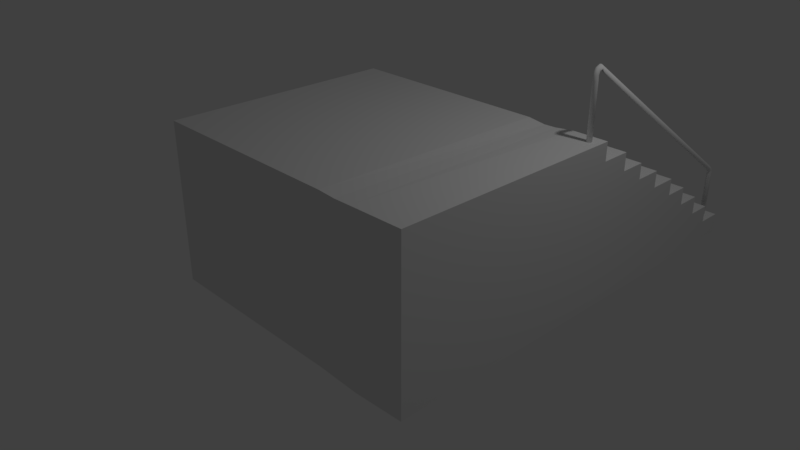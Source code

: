 # Source: stairsRyan.blend  (saved by Blender 2.79.0; exported with 4.5.12 LTS)
import bpy
from mathutils import Matrix  # noqa: F401  (used for matrix-valued properties, if any)

bpy.ops.wm.read_factory_settings(use_empty=True)
scene = bpy.context.scene
scene.name = 'Scene'

# ---- collections
col_collection_1 = bpy.data.collections.new('Collection 1'); scene.collection.children.link(col_collection_1)

# ---- materials (node trees are filled in below, after node groups)
mat_material = bpy.data.materials.new('Material')
mat_material.alpha_threshold = 0.0
mat_material.use_transparent_shadow = False
mat_material.roughness = 0.5
mat_material.line_color = (0.0, 0.0, 0.0, 1.0)

# ---- material node trees

# ---- world
world_world = bpy.data.worlds.new('World'); scene.world = world_world
world_world.color = (0.05088, 0.05088, 0.05088)
world_world.use_sun_shadow = False
world_world.sun_shadow_jitter_overblur = 0.0
world_world.cycles.sampling_method = 'MANUAL'

# ---- cameras
cam_camera = bpy.data.cameras.new('Camera')
cam_camera.clip_end = 100.0
cam_camera.lens = 35.0
cam_camera.sensor_width = 32.0
cam_camera.sensor_height = 18.0
cam_camera.ortho_scale = 7.314
cam_camera.dof.focus_distance = 0.0
cam_camera.dof.aperture_fstop = 128.0

# ---- lights
light_lamp = bpy.data.lights.new('Lamp', 'POINT')
light_lamp.transmission_factor = 0.0
light_lamp.cutoff_distance = 30.0
light_lamp.energy = 100.0
light_lamp.shadow_buffer_clip_start = 1.001
light_lamp.shadow_soft_size = 0.1
light_lamp.shadow_maximum_resolution = 0.006
light_lamp.use_absolute_resolution = True

# ---- meshes
me_cube = bpy.data.meshes.new('Cube')
me_cube.from_pydata([(2.703, 1.0, -1.0), (2.703, -1.989, -1.0), (-1.0, -1.989, -1.0), (-1.0, 1.0, -1.0), (2.703, 1.0, 1.04), (2.703, -1.989, 1.04), (-1.0, -1.989, 1.04), (-1.0, 1.0, 1.04), (0.9397, 1.0, -1.0), (2.703, 1.0, -0.04111), (-1.0, 1.0, -0.04111), (0.9397, 1.0, 1.04), (0.9397, 1.0, -0.04111), (-0.0075, 1.0, -1.0), (2.703, 1.0, 0.3861), (-1.0, 1.0, 0.3861), (-0.0075, 1.0, 1.04), (1.846, 1.0, -1.03), (2.703, 1.0, -0.5095), (-1.0, 1.0, -0.5095), (1.846, 1.0, 1.01), (-0.0075, 1.0, -0.04111), (1.846, 1.0, -0.0715), (0.9397, 1.0, 0.3861), (0.9397, 1.0, -0.5095), (1.846, 1.0, -0.5399), (1.846, 1.0, 0.3557), (-0.0075, 1.0, 0.3861), (-0.0075, 1.0, -0.5095), (-0.5138, 1.0, -1.0), (2.703, 1.0, 0.5869), (-1.0, 1.0, 0.5869), (-0.5138, 1.0, 1.04), (1.382, 1.0, -1.0), (2.703, 1.0, -0.2735), (-1.0, 1.0, -0.2735), (1.382, 1.0, 1.04), (-0.5138, 1.0, -0.04111), (1.382, 1.0, -0.04111), (0.9397, 1.0, 0.5869), (0.9397, 1.0, -0.2735), (0.4731, 1.0, -1.0), (2.703, 1.0, 0.1737), (-1.0, 1.0, 0.1737), (0.4731, 1.0, 1.04), (2.249, 1.0, -1.0), (2.703, 1.0, -0.7305), (-1.0, 1.0, -0.7305), (2.249, 1.0, 1.04), (0.4731, 1.0, -0.04111), (2.249, 1.0, -0.04111), (0.9397, 1.0, 0.1737), (0.9397, 1.0, -0.7305), (1.382, 1.0, -0.5095), (2.249, 1.0, -0.5095), (1.846, 1.0, -0.3039), (1.846, 1.0, -0.7609), (1.382, 1.0, 0.3861), (2.249, 1.0, 0.3861), (1.846, 1.0, 0.5565), (1.846, 1.0, 0.1433), (-0.5138, 1.0, 0.3861), (0.4731, 1.0, 0.3861), (-0.0075, 1.0, 0.5869), (-0.0075, 1.0, 0.1737), (-0.5138, 1.0, -0.5095), (0.4731, 1.0, -0.5095), (-0.0075, 1.0, -0.2735), (-0.0075, 1.0, -0.7305), (0.4731, 1.0, -0.7305), (0.4731, 1.0, -0.2735), (-0.5138, 1.0, -0.2735), (0.4731, 1.0, 0.1737), (0.4731, 1.0, 0.5869), (-0.5138, 1.0, 0.5869), (2.249, 1.0, 0.1737), (2.249, 1.0, 0.5869), (1.382, 1.0, 0.5869), (2.249, 1.0, -0.7305), (2.249, 1.0, -0.2735), (1.382, 1.0, -0.2735), (1.382, 1.0, -0.7305), (1.382, 1.0, 0.1737), (-0.5138, 1.0, 0.1737), (-0.5138, 1.0, -0.7305), (2.703, 1.0, 0.8114), (-1.0, 1.0, 0.8098), (0.9397, 1.0, 0.8106), (1.846, 1.0, 0.7806), (-0.0075, 1.0, 0.8102), (0.4731, 1.0, 0.8104), (-0.5138, 1.0, 0.81), (2.249, 1.0, 0.8112), (1.382, 1.0, 0.8108), (0.4731, 1.39, 0.5869), (-0.0075, 1.39, 0.5869), (0.9397, 1.39, 0.5869), (-0.5138, 1.39, 0.5869), (-1.0, 1.39, 0.5869), (2.249, 1.39, 0.5869), (1.846, 1.39, 0.5565), (2.703, 1.39, 0.5869), (1.382, 1.39, 0.5869), (2.703, 1.39, 0.8114), (-1.0, 1.39, 0.8098), (0.9397, 1.39, 0.8106), (1.846, 1.39, 0.7806), (-0.0075, 1.39, 0.8102), (0.4731, 1.39, 0.8104), (-0.5138, 1.39, 0.81), (2.249, 1.39, 0.8112), (1.382, 1.39, 0.8108), (1.382, 1.735, 0.3861), (0.9397, 1.735, 0.3861), (2.249, 1.735, 0.3861), (1.846, 1.735, 0.3557), (-0.5138, 1.735, 0.3861), (-1.0, 1.735, 0.3861), (0.4731, 1.735, 0.3861), (-0.0075, 1.735, 0.3861), (2.703, 1.735, 0.3861), (2.703, 1.735, 0.5869), (-1.0, 1.735, 0.5869), (0.9397, 1.735, 0.5869), (1.846, 1.735, 0.5565), (-0.0075, 1.735, 0.5869), (0.4731, 1.735, 0.5869), (-0.5138, 1.735, 0.5869), (2.249, 1.735, 0.5869), (1.382, 1.735, 0.5869), (2.703, 2.096, 0.1737), (2.703, 2.096, 0.3861), (-1.0, 2.096, 0.1737), (-1.0, 2.096, 0.3861), (0.9397, 2.096, 0.1737), (0.9397, 2.096, 0.3861), (1.382, 2.096, 0.3861), (2.249, 2.096, 0.3861), (1.846, 2.096, 0.3557), (1.846, 2.096, 0.1433), (-0.5138, 2.096, 0.3861), (0.4731, 2.096, 0.3861), (-0.0075, 2.096, 0.3861), (-0.0075, 2.096, 0.1737), (0.4731, 2.096, 0.1737), (2.249, 2.096, 0.1737), (1.382, 2.096, 0.1737), (-0.5138, 2.096, 0.1737), (-0.5138, 2.469, -0.04111), (-1.0, 2.469, -0.04111), (1.382, 2.469, -0.04111), (0.9397, 2.469, -0.04111), (0.4731, 2.469, -0.04111), (-0.007499, 2.469, -0.04111), (2.249, 2.469, -0.04111), (1.846, 2.469, -0.0715), (2.703, 2.469, -0.04111), (2.703, 2.469, 0.1737), (-1.0, 2.469, 0.1737), (0.9397, 2.469, 0.1737), (1.846, 2.469, 0.1433), (-0.0075, 2.469, 0.1737), (0.4731, 2.469, 0.1737), (2.249, 2.469, 0.1737), (1.382, 2.469, 0.1737), (-0.5138, 2.469, 0.1737), (2.703, 2.802, -0.2735), (2.703, 2.802, -0.04111), (-1.0, 2.802, -0.2735), (-1.0, 2.802, -0.04111), (-0.5138, 2.802, -0.04111), (1.382, 2.802, -0.04111), (0.9397, 2.802, -0.04111), (0.9397, 2.802, -0.2735), (0.4731, 2.802, -0.04111), (-0.007499, 2.802, -0.04111), (2.249, 2.802, -0.04111), (1.846, 2.802, -0.0715), (1.846, 2.802, -0.3039), (-0.007499, 2.802, -0.2735), (0.4731, 2.802, -0.2735), (-0.5138, 2.802, -0.2735), (2.249, 2.802, -0.2735), (1.382, 2.802, -0.2735), (1.382, 3.14, -0.5095), (0.9397, 3.14, -0.5095), (2.249, 3.14, -0.5095), (1.846, 3.14, -0.5399), (-0.5138, 3.14, -0.5095), (-1.0, 3.14, -0.5095), (0.4731, 3.14, -0.5095), (-0.007499, 3.14, -0.5095), (2.703, 3.14, -0.5095), (2.703, 3.14, -0.2735), (-1.0, 3.14, -0.2735), (0.9397, 3.14, -0.2735), (1.846, 3.14, -0.3039), (-0.007499, 3.14, -0.2735), (0.4731, 3.14, -0.2735), (-0.5138, 3.14, -0.2735), (2.249, 3.14, -0.2735), (1.382, 3.14, -0.2735), (2.703, 3.463, -0.7305), (2.703, 3.463, -0.5095), (-1.0, 3.463, -0.7305), (-1.0, 3.463, -0.5095), (0.9397, 3.463, -0.7305), (0.9397, 3.463, -0.5095), (1.382, 3.463, -0.5095), (2.249, 3.463, -0.5095), (1.846, 3.463, -0.5399), (1.846, 3.463, -0.7609), (-0.5138, 3.463, -0.5095), (0.4731, 3.463, -0.5095), (-0.007499, 3.463, -0.5095), (-0.007499, 3.463, -0.7305), (0.4731, 3.463, -0.7305), (2.249, 3.463, -0.7305), (1.382, 3.463, -0.7305), (-0.5138, 3.463, -0.7305), (-0.5138, 3.791, -1.0), (-1.0, 3.791, -1.0), (1.382, 3.791, -1.0), (0.9397, 3.791, -1.0), (0.4731, 3.791, -1.0), (-0.007499, 3.791, -1.0), (2.249, 3.791, -1.0), (1.846, 3.791, -1.03), (2.703, 3.791, -1.0), (2.703, 3.791, -0.7305), (-1.0, 3.791, -0.7305), (0.9397, 3.791, -0.7305), (1.846, 3.791, -0.7609), (-0.007499, 3.791, -0.7305), (0.4731, 3.791, -0.7305), (2.249, 3.791, -0.7305), (1.382, 3.791, -0.7305), (-0.5138, 3.791, -0.7305), (1.815, -1.989, 1.026), (1.864, 1.0, 1.01), (2.043, -1.989, -1.027), (2.033, 1.0, -1.027), (2.025, 1.0, -0.06806), (2.029, 1.0, -0.5365), (2.021, 1.0, 0.3591), (2.023, 1.0, 0.1467), (2.019, 1.0, 0.5599), (2.031, 1.0, -0.7575), (2.027, 1.0, -0.3004), (2.017, 1.0, 0.7841), (2.017, 1.39, 0.5599), (2.015, 1.39, 0.7841), (2.017, 1.735, 0.3591), (2.015, 1.735, 0.5599), (2.015, 2.096, 0.3591), (2.017, 2.096, 0.1467), (2.017, 2.469, -0.06806), (2.015, 2.469, 0.1467), (2.016, 2.802, -0.06806), (2.018, 2.802, -0.3004), (2.018, 3.14, -0.5365), (2.016, 3.14, -0.3004), (2.017, 3.463, -0.5365), (2.019, 3.463, -0.7575), (2.02, 3.791, -1.027), (2.017, 3.791, -0.7575), (2.025, -1.989, 1.03), (2.015, 1.0, 1.013), (1.497, -1.989, -1.0), (1.589, -1.989, 1.04), (1.552, 1.0, -1.0), (1.644, 1.0, 1.04), (1.595, 1.0, -0.04111), (1.574, 1.0, -0.5095), (1.615, 1.0, 0.3861), (1.624, 1.0, 0.5869), (1.585, 1.0, -0.2735), (1.564, 1.0, -0.7305), (1.605, 1.0, 0.1737), (1.634, 1.0, 0.8109), (1.635, 1.39, 0.5869), (1.645, 1.39, 0.8109), (1.635, 1.735, 0.3861), (1.644, 1.735, 0.5869), (1.645, 2.096, 0.3861), (1.635, 2.096, 0.1737), (1.636, 2.469, -0.04111), (1.645, 2.469, 0.1737), (1.645, 2.802, -0.04111), (1.634, 2.802, -0.2735), (1.633, 3.14, -0.5095), (1.644, 3.14, -0.2735), (1.642, 3.463, -0.5095), (1.632, 3.463, -0.7305), (1.628, 3.791, -1.0), (1.641, 3.791, -0.7305), (2.572, 0.8821, 1.005), (2.572, 0.9302, 1.8), (2.578, 0.8815, 1.005), (2.578, 0.9301, 1.801), (2.584, 0.8797, 1.005), (2.584, 0.9299, 1.803), (2.59, 0.8768, 1.005), (2.59, 0.9295, 1.806), (2.594, 0.8728, 1.005), (2.594, 0.9291, 1.81), (2.598, 0.868, 1.005), (2.598, 0.9285, 1.814), (2.601, 0.8625, 1.005), (2.601, 0.9279, 1.82), (2.603, 0.8565, 1.005), (2.603, 0.9272, 1.826), (2.604, 0.8503, 1.005), (2.604, 0.9265, 1.832), (2.603, 0.8441, 1.005), (2.603, 0.9257, 1.838), (2.601, 0.8382, 1.005), (2.601, 0.925, 1.844), (2.598, 0.8327, 1.005), (2.598, 0.9244, 1.85), (2.594, 0.8279, 1.005), (2.594, 0.9238, 1.854), (2.59, 0.8239, 1.005), (2.59, 0.9234, 1.858), (2.584, 0.821, 1.005), (2.584, 0.923, 1.861), (2.578, 0.8192, 1.005), (2.578, 0.9228, 1.863), (2.572, 0.8186, 1.005), (2.572, 0.9228, 1.864), (2.566, 0.8192, 1.005), (2.566, 0.9228, 1.863), (2.56, 0.821, 1.005), (2.56, 0.923, 1.861), (2.554, 0.8239, 1.005), (2.554, 0.9234, 1.858), (2.549, 0.8279, 1.005), (2.549, 0.9238, 1.854), (2.546, 0.8327, 1.005), (2.546, 0.9244, 1.85), (2.543, 0.8382, 1.005), (2.543, 0.925, 1.844), (2.541, 0.8441, 1.005), (2.541, 0.9257, 1.838), (2.54, 0.8503, 1.005), (2.54, 0.9265, 1.832), (2.541, 0.8565, 1.005), (2.541, 0.9272, 1.826), (2.543, 0.8625, 1.005), (2.543, 0.9279, 1.82), (2.546, 0.868, 1.005), (2.546, 0.9285, 1.814), (2.549, 0.8728, 1.005), (2.549, 0.9291, 1.81), (2.554, 0.8768, 1.005), (2.554, 0.9295, 1.806), (2.56, 0.8797, 1.005), (2.56, 0.9299, 1.803), (2.566, 0.8815, 1.005), (2.566, 0.9301, 1.801), (2.572, 0.8948, 1.787), (2.578, 0.894, 1.788), (2.584, 0.8925, 1.789), (2.59, 0.8904, 1.791), (2.594, 0.8877, 1.794), (2.598, 0.8846, 1.797), (2.601, 0.8811, 1.802), (2.603, 0.8774, 1.806), (2.604, 0.8737, 1.811), (2.603, 0.87, 1.816), (2.601, 0.8666, 1.821), (2.598, 0.8636, 1.826), (2.594, 0.861, 1.83), (2.59, 0.859, 1.833), (2.584, 0.8576, 1.836), (2.578, 0.857, 1.838), (2.572, 0.857, 1.839), (2.566, 0.8578, 1.838), (2.56, 0.8593, 1.837), (2.554, 0.8615, 1.835), (2.549, 0.8642, 1.832), (2.546, 0.8673, 1.829), (2.543, 0.8708, 1.824), (2.541, 0.8745, 1.82), (2.54, 0.8782, 1.815), (2.541, 0.8818, 1.81), (2.543, 0.8852, 1.805), (2.546, 0.8883, 1.8), (2.549, 0.8909, 1.796), (2.554, 0.8929, 1.793), (2.56, 0.8942, 1.79), (2.566, 0.8949, 1.788), (2.578, 0.8805, 1.761), (2.584, 0.8786, 1.761), (2.59, 0.8756, 1.761), (2.594, 0.8716, 1.762), (2.598, 0.8668, 1.762), (2.601, 0.8614, 1.763), (2.603, 0.8556, 1.764), (2.604, 0.8495, 1.766), (2.603, 0.8435, 1.767), (2.601, 0.8377, 1.769), (2.598, 0.8325, 1.77), (2.594, 0.8279, 1.772), (2.59, 0.8241, 1.773), (2.584, 0.8214, 1.775), (2.578, 0.8198, 1.776), (2.572, 0.8194, 1.777), (2.566, 0.8202, 1.777), (2.56, 0.8221, 1.777), (2.554, 0.8251, 1.777), (2.549, 0.8291, 1.777), (2.546, 0.8338, 1.776), (2.543, 0.8393, 1.775), (2.541, 0.8451, 1.774), (2.54, 0.8512, 1.773), (2.541, 0.8572, 1.771), (2.543, 0.863, 1.77), (2.546, 0.8682, 1.768), (2.549, 0.8728, 1.767), (2.554, 0.8765, 1.765), (2.56, 0.8792, 1.764), (2.566, 0.8808, 1.763), (2.572, 0.8813, 1.762), (2.578, 0.8815, 1.706), (2.584, 0.8797, 1.705), (2.59, 0.8768, 1.705), (2.594, 0.8728, 1.704), (2.598, 0.868, 1.703), (2.601, 0.8625, 1.703), (2.603, 0.8565, 1.703), (2.604, 0.8503, 1.702), (2.603, 0.8441, 1.703), (2.601, 0.8382, 1.703), (2.598, 0.8327, 1.703), (2.594, 0.8279, 1.704), (2.59, 0.8239, 1.704), (2.584, 0.821, 1.705), (2.578, 0.8192, 1.706), (2.572, 0.8186, 1.707), (2.566, 0.8192, 1.708), (2.56, 0.821, 1.709), (2.554, 0.8239, 1.709), (2.549, 0.8279, 1.71), (2.546, 0.8327, 1.711), (2.543, 0.8382, 1.711), (2.541, 0.8441, 1.711), (2.54, 0.8503, 1.711), (2.541, 0.8565, 1.711), (2.543, 0.8625, 1.711), (2.546, 0.868, 1.711), (2.549, 0.8728, 1.71), (2.554, 0.8768, 1.71), (2.56, 0.8797, 1.709), (2.566, 0.8815, 1.708), (2.572, 0.8821, 1.707), (2.578, 0.9301, 1.801), (2.572, 0.9302, 1.8), (2.584, 0.9299, 1.803), (2.59, 0.9295, 1.806), (2.594, 0.9291, 1.81), (2.598, 0.9285, 1.814), (2.601, 0.9279, 1.82), (2.603, 0.9272, 1.826), (2.604, 0.9265, 1.832), (2.603, 0.9257, 1.838), (2.601, 0.925, 1.844), (2.598, 0.9244, 1.85), (2.594, 0.9238, 1.854), (2.59, 0.9234, 1.858), (2.584, 0.923, 1.861), (2.578, 0.9228, 1.863), (2.572, 0.9228, 1.864), (2.566, 0.9228, 1.863), (2.56, 0.923, 1.861), (2.554, 0.9234, 1.858), (2.549, 0.9238, 1.854), (2.546, 0.9244, 1.85), (2.543, 0.925, 1.844), (2.541, 0.9257, 1.838), (2.54, 0.9265, 1.832), (2.541, 0.9272, 1.826), (2.543, 0.9279, 1.82), (2.546, 0.9285, 1.814), (2.549, 0.9291, 1.81), (2.554, 0.9295, 1.806), (2.56, 0.9299, 1.803), (2.566, 0.9301, 1.801), (2.578, 3.611, -0.07869), (2.572, 3.611, -0.07924), (2.584, 3.612, -0.07708), (2.59, 3.613, -0.07446), (2.594, 3.615, -0.07093), (2.598, 3.617, -0.06663), (2.601, 3.62, -0.06173), (2.603, 3.623, -0.05641), (2.604, 3.625, -0.05088), (2.603, 3.628, -0.04535), (2.601, 3.631, -0.04003), (2.598, 3.633, -0.03512), (2.594, 3.636, -0.03082), (2.59, 3.637, -0.0273), (2.584, 3.639, -0.02468), (2.578, 3.64, -0.02306), (2.572, 3.64, -0.02252), (2.566, 3.64, -0.02306), (2.56, 3.639, -0.02468), (2.554, 3.637, -0.0273), (2.549, 3.636, -0.03082), (2.546, 3.633, -0.03512), (2.543, 3.631, -0.04003), (2.541, 3.628, -0.04535), (2.54, 3.625, -0.05088), (2.541, 3.623, -0.05641), (2.543, 3.62, -0.06173), (2.546, 3.617, -0.06663), (2.549, 3.615, -0.07093), (2.554, 3.613, -0.07446), (2.56, 3.612, -0.07708), (2.566, 3.611, -0.07869), (2.578, 3.64, -0.1059), (2.572, 3.639, -0.1066), (2.584, 3.641, -0.1045), (2.59, 3.643, -0.1023), (2.595, 3.646, -0.09961), (2.599, 3.65, -0.09637), (2.601, 3.654, -0.09273), (2.603, 3.658, -0.08886), (2.604, 3.663, -0.08488), (2.603, 3.668, -0.08097), (2.601, 3.673, -0.07726), (2.598, 3.677, -0.07389), (2.594, 3.681, -0.07101), (2.589, 3.684, -0.06871), (2.584, 3.686, -0.06709), (2.578, 3.688, -0.06621), (2.572, 3.689, -0.06611), (2.565, 3.688, -0.06678), (2.56, 3.687, -0.0682), (2.554, 3.685, -0.07032), (2.549, 3.682, -0.07306), (2.545, 3.678, -0.0763), (2.543, 3.674, -0.07993), (2.541, 3.67, -0.08381), (2.54, 3.665, -0.08778), (2.541, 3.66, -0.0917), (2.543, 3.655, -0.09541), (2.546, 3.651, -0.09878), (2.55, 3.647, -0.1017), (2.555, 3.644, -0.104), (2.56, 3.642, -0.1056), (2.566, 3.64, -0.1065), (2.577, 3.648, -0.1226), (2.571, 3.648, -0.1237), (2.583, 3.65, -0.1212), (2.589, 3.652, -0.1196), (2.594, 3.656, -0.1178), (2.598, 3.66, -0.1159), (2.601, 3.665, -0.114), (2.603, 3.671, -0.1121), (2.603, 3.677, -0.1103), (2.603, 3.683, -0.1087), (2.601, 3.688, -0.1074), (2.598, 3.694, -0.1063), (2.595, 3.699, -0.1056), (2.59, 3.703, -0.1052), (2.585, 3.706, -0.1052), (2.579, 3.708, -0.1056), (2.573, 3.709, -0.1063), (2.566, 3.709, -0.1074), (2.561, 3.708, -0.1088), (2.555, 3.705, -0.1104), (2.55, 3.702, -0.1122), (2.546, 3.697, -0.1141), (2.543, 3.692, -0.116), (2.541, 3.687, -0.1179), (2.541, 3.681, -0.1197), (2.541, 3.675, -0.1213), (2.543, 3.669, -0.1226), (2.546, 3.663, -0.1237), (2.549, 3.658, -0.1244), (2.554, 3.654, -0.1248), (2.559, 3.651, -0.1248), (2.565, 3.649, -0.1244), (2.577, 3.647, -0.7806), (2.571, 3.647, -0.7816), (2.583, 3.649, -0.7796), (2.589, 3.652, -0.7787), (2.594, 3.656, -0.7779), (2.598, 3.66, -0.7772), (2.601, 3.666, -0.7767), (2.603, 3.672, -0.7764), (2.603, 3.678, -0.7762), (2.603, 3.684, -0.7763), (2.601, 3.69, -0.7765), (2.598, 3.696, -0.777), (2.595, 3.701, -0.7775), (2.59, 3.705, -0.7783), (2.585, 3.708, -0.7791), (2.579, 3.71, -0.78), (2.573, 3.71, -0.781), (2.566, 3.71, -0.782), (2.561, 3.708, -0.783), (2.555, 3.705, -0.7839), (2.55, 3.702, -0.7847), (2.546, 3.697, -0.7853), (2.543, 3.691, -0.7859), (2.541, 3.685, -0.7862), (2.541, 3.679, -0.7863), (2.541, 3.673, -0.7863), (2.543, 3.667, -0.7861), (2.546, 3.662, -0.7856), (2.549, 3.657, -0.7851), (2.554, 3.653, -0.7843), (2.559, 3.65, -0.7835), (2.565, 3.648, -0.7825)], [], [(270, 268, 2, 3, 29, 13, 41, 8, 33), (269, 271, 36, 11, 44, 16, 32, 7, 6), (0, 46, 18, 34, 9, 42, 14, 30, 85, 4, 5, 1), (268, 269, 6, 2), (2, 6, 7, 86, 31, 15, 43, 10, 35, 19, 47, 3), (78, 46, 229, 235), (242, 22, 155, 256), (51, 82, 164, 159), (46, 0, 228, 229), (35, 71, 199, 194), (276, 55, 196, 291), (247, 78, 235, 265), (27, 61, 116, 119), (76, 30, 121, 128), (49, 21, 153, 152), (15, 31, 122, 117), (74, 63, 125, 127), (272, 38, 150, 286), (65, 19, 189, 188), (18, 54, 186, 192), (41, 13, 225, 224), (69, 68, 215, 216), (46, 78, 217, 202), (0, 45, 226, 228), (242, 50, 176, 258), (35, 10, 169, 168), (40, 80, 201, 195), (80, 40, 173, 183), (21, 49, 174, 175), (273, 53, 184, 290), (82, 51, 134, 146), (23, 57, 136, 135), (72, 51, 159, 162), (89, 90, 108, 107), (63, 74, 97, 95), (246, 76, 128, 253), (92, 85, 103, 110), (31, 86, 104, 98), (30, 14, 120, 121), (14, 42, 130, 131), (61, 27, 142, 140), (83, 64, 161, 165), (246, 59, 100, 250), (74, 31, 98, 97), (31, 74, 127, 122), (86, 91, 109, 104), (85, 30, 101, 103), (62, 27, 119, 118), (54, 18, 203, 209), (247, 56, 211, 263), (33, 8, 223, 222), (9, 34, 166, 167), (272, 22, 177, 288), (70, 40, 195, 198), (40, 70, 180, 173), (37, 21, 175, 170), (24, 66, 190, 185), (273, 25, 210, 292), (47, 19, 205, 204), (277, 56, 232, 295), (51, 72, 144, 134), (64, 83, 147, 143), (21, 37, 148, 153), (27, 62, 141, 142), (72, 64, 143, 144), (64, 72, 162, 161), (277, 81, 218, 293), (66, 24, 207, 213), (13, 29, 220, 225), (44, 90, 89, 16), (16, 89, 91, 32), (267, 249, 88, 20, 239), (271, 279, 93, 36), (11, 87, 90, 44), (36, 93, 87, 11), (32, 91, 86, 7), (4, 85, 92, 48), (108, 94, 95, 107), (105, 96, 94, 108), (109, 97, 98, 104), (107, 95, 97, 109), (251, 250, 100, 106), (103, 101, 99, 110), (111, 102, 96, 105), (281, 280, 102, 111), (30, 76, 99, 101), (91, 89, 107, 109), (249, 92, 110, 251), (73, 63, 95, 94), (279, 88, 106, 281), (39, 73, 94, 96), (77, 39, 96, 102), (90, 87, 105, 108), (275, 77, 102, 280), (87, 93, 111, 105), (129, 112, 113, 123), (253, 252, 115, 124), (127, 116, 117, 122), (126, 118, 119, 125), (123, 113, 118, 126), (125, 119, 116, 127), (121, 120, 114, 128), (283, 282, 112, 129), (57, 23, 113, 112), (23, 62, 118, 113), (244, 26, 115, 252), (63, 73, 126, 125), (73, 39, 123, 126), (39, 77, 129, 123), (274, 57, 112, 282), (275, 59, 124, 283), (61, 15, 117, 116), (14, 58, 114, 120), (141, 144, 143, 142), (135, 134, 144, 141), (254, 255, 139, 138), (131, 130, 145, 137), (136, 146, 134, 135), (284, 285, 146, 136), (140, 147, 132, 133), (142, 143, 147, 140), (62, 23, 135, 141), (43, 15, 133, 132), (244, 58, 137, 254), (278, 82, 146, 285), (245, 60, 139, 255), (42, 75, 145, 130), (274, 26, 138, 284), (15, 61, 140, 133), (58, 14, 131, 137), (83, 43, 132, 147), (165, 148, 149, 158), (164, 150, 151, 159), (257, 256, 155, 160), (162, 152, 153, 161), (159, 151, 152, 162), (157, 156, 154, 163), (287, 286, 150, 164), (161, 153, 148, 165), (278, 60, 160, 287), (245, 75, 163, 257), (37, 10, 149, 148), (12, 49, 152, 151), (42, 9, 156, 157), (75, 42, 157, 163), (38, 12, 151, 150), (9, 50, 154, 156), (10, 43, 158, 149), (43, 83, 165, 158), (174, 180, 179, 175), (172, 173, 180, 174), (170, 181, 168, 169), (175, 179, 181, 170), (258, 259, 178, 177), (167, 166, 182, 176), (171, 183, 173, 172), (288, 289, 183, 171), (276, 80, 183, 289), (71, 35, 168, 181), (67, 71, 181, 179), (10, 37, 170, 169), (49, 12, 172, 174), (248, 55, 178, 259), (12, 38, 171, 172), (50, 9, 167, 176), (34, 79, 182, 166), (70, 67, 179, 180), (201, 184, 185, 195), (261, 260, 187, 196), (199, 188, 189, 194), (198, 190, 191, 197), (195, 185, 190, 198), (197, 191, 188, 199), (193, 192, 186, 200), (291, 290, 184, 201), (66, 28, 191, 190), (71, 67, 197, 199), (34, 18, 192, 193), (248, 79, 200, 261), (19, 35, 194, 189), (53, 24, 185, 184), (28, 65, 188, 191), (79, 34, 193, 200), (67, 70, 198, 197), (243, 25, 187, 260), (213, 216, 215, 214), (207, 206, 216, 213), (262, 263, 211, 210), (203, 202, 217, 209), (208, 218, 206, 207), (292, 293, 218, 208), (212, 219, 204, 205), (214, 215, 219, 212), (19, 65, 212, 205), (84, 47, 204, 219), (52, 69, 216, 206), (28, 66, 213, 214), (68, 84, 219, 215), (24, 53, 208, 207), (65, 28, 214, 212), (81, 52, 206, 218), (18, 46, 202, 203), (243, 54, 209, 262), (237, 220, 221, 230), (236, 222, 223, 231), (265, 264, 227, 232), (234, 224, 225, 233), (231, 223, 224, 234), (229, 228, 226, 235), (295, 294, 222, 236), (233, 225, 220, 237), (68, 69, 234, 233), (3, 47, 230, 221), (47, 84, 237, 230), (270, 33, 222, 294), (69, 52, 231, 234), (8, 41, 224, 223), (84, 68, 233, 237), (29, 3, 221, 220), (241, 17, 227, 264), (52, 81, 236, 231), (266, 267, 239, 238), (4, 48, 267, 266, 5), (235, 226, 264, 265), (209, 217, 263, 262), (200, 186, 260, 261), (176, 182, 259, 258), (163, 154, 256, 257), (137, 145, 255, 254), (128, 114, 252, 253), (110, 99, 250, 251), (48, 92, 249, 267), (88, 249, 251, 106), (79, 248, 259, 182), (55, 248, 261, 196), (56, 247, 265, 232), (78, 247, 263, 217), (59, 246, 253, 124), (76, 246, 250, 99), (75, 245, 255, 145), (60, 245, 257, 160), (58, 244, 252, 114), (26, 244, 254, 138), (54, 243, 260, 186), (25, 243, 262, 210), (50, 242, 256, 154), (22, 242, 258, 177), (45, 241, 264, 226), (0, 1, 240, 241, 45), (1, 5, 266, 240), (232, 227, 294, 295), (210, 211, 293, 292), (196, 187, 290, 291), (177, 178, 289, 288), (160, 155, 286, 287), (138, 139, 285, 284), (124, 115, 282, 283), (106, 100, 280, 281), (93, 279, 281, 111), (60, 278, 285, 139), (82, 278, 287, 164), (81, 277, 295, 236), (56, 277, 293, 211), (80, 276, 291, 201), (55, 276, 289, 178), (59, 275, 280, 100), (77, 275, 283, 129), (26, 274, 282, 115), (57, 274, 284, 136), (25, 273, 290, 187), (53, 273, 292, 208), (22, 272, 286, 155), (38, 272, 288, 171), (20, 88, 279, 271), (17, 270, 294, 227), (238, 239, 20, 271, 269), (241, 240, 268, 270, 17), (240, 266, 238, 269, 268), (360, 297, 299, 361), (361, 299, 301, 362), (362, 301, 303, 363), (363, 303, 305, 364), (364, 305, 307, 365), (365, 307, 309, 366), (366, 309, 311, 367), (367, 311, 313, 368), (368, 313, 315, 369), (369, 315, 317, 370), (370, 317, 319, 371), (371, 319, 321, 372), (372, 321, 323, 373), (373, 323, 325, 374), (374, 325, 327, 375), (375, 327, 329, 376), (376, 329, 331, 377), (377, 331, 333, 378), (378, 333, 335, 379), (379, 335, 337, 380), (380, 337, 339, 381), (381, 339, 341, 382), (382, 341, 343, 383), (383, 343, 345, 384), (384, 345, 347, 385), (385, 347, 349, 386), (386, 349, 351, 387), (387, 351, 353, 388), (388, 353, 355, 389), (389, 355, 357, 390), (307, 305, 460, 461), (390, 357, 359, 391), (391, 359, 297, 360), (296, 298, 300, 302, 304, 306, 308, 310, 312, 314, 316, 318, 320, 322, 324, 326, 328, 330, 332, 334, 336, 338, 340, 342, 344, 346, 348, 350, 352, 354, 356, 358), (421, 390, 391, 422), (420, 389, 390, 421), (419, 388, 389, 420), (418, 387, 388, 419), (417, 386, 387, 418), (416, 385, 386, 417), (415, 384, 385, 416), (414, 383, 384, 415), (413, 382, 383, 414), (412, 381, 382, 413), (411, 380, 381, 412), (410, 379, 380, 411), (409, 378, 379, 410), (408, 377, 378, 409), (407, 376, 377, 408), (406, 375, 376, 407), (405, 374, 375, 406), (404, 373, 374, 405), (403, 372, 373, 404), (402, 371, 372, 403), (401, 370, 371, 402), (400, 369, 370, 401), (399, 368, 369, 400), (398, 367, 368, 399), (397, 366, 367, 398), (396, 365, 366, 397), (395, 364, 365, 396), (394, 363, 364, 395), (393, 362, 363, 394), (392, 361, 362, 393), (423, 360, 361, 392), (422, 391, 360, 423), (454, 422, 423, 455), (453, 421, 422, 454), (452, 420, 421, 453), (451, 419, 420, 452), (450, 418, 419, 451), (449, 417, 418, 450), (448, 416, 417, 449), (447, 415, 416, 448), (446, 414, 415, 447), (445, 413, 414, 446), (444, 412, 413, 445), (443, 411, 412, 444), (442, 410, 411, 443), (441, 409, 410, 442), (440, 408, 409, 441), (439, 407, 408, 440), (438, 406, 407, 439), (437, 405, 406, 438), (436, 404, 405, 437), (435, 403, 404, 436), (434, 402, 403, 435), (433, 401, 402, 434), (432, 400, 401, 433), (431, 399, 400, 432), (430, 398, 399, 431), (429, 397, 398, 430), (428, 396, 397, 429), (427, 395, 396, 428), (426, 394, 395, 427), (425, 393, 394, 426), (424, 392, 393, 425), (455, 423, 392, 424), (358, 454, 455, 296), (356, 453, 454, 358), (354, 452, 453, 356), (352, 451, 452, 354), (350, 450, 451, 352), (348, 449, 450, 350), (346, 448, 449, 348), (344, 447, 448, 346), (342, 446, 447, 344), (340, 445, 446, 342), (338, 444, 445, 340), (336, 443, 444, 338), (334, 442, 443, 336), (332, 441, 442, 334), (330, 440, 441, 332), (328, 439, 440, 330), (326, 438, 439, 328), (324, 437, 438, 326), (322, 436, 437, 324), (320, 435, 436, 322), (318, 434, 435, 320), (316, 433, 434, 318), (314, 432, 433, 316), (312, 431, 432, 314), (310, 430, 431, 312), (308, 429, 430, 310), (306, 428, 429, 308), (304, 427, 428, 306), (302, 426, 427, 304), (300, 425, 426, 302), (298, 424, 425, 300), (296, 455, 424, 298), (464, 463, 495, 496), (325, 323, 469, 470), (299, 297, 457, 456), (343, 341, 478, 479), (297, 359, 487, 457), (317, 315, 465, 466), (335, 333, 474, 475), (353, 351, 483, 484), (309, 307, 461, 462), (327, 325, 470, 471), (345, 343, 479, 480), (301, 299, 456, 458), (319, 317, 466, 467), (337, 335, 475, 476), (355, 353, 484, 485), (311, 309, 462, 463), (329, 327, 471, 472), (347, 345, 480, 481), (303, 301, 458, 459), (321, 319, 467, 468), (339, 337, 476, 477), (357, 355, 485, 486), (313, 311, 463, 464), (331, 329, 472, 473), (349, 347, 481, 482), (305, 303, 459, 460), (323, 321, 468, 469), (341, 339, 477, 478), (359, 357, 486, 487), (315, 313, 464, 465), (333, 331, 473, 474), (351, 349, 482, 483), (499, 498, 530, 531), (478, 477, 509, 510), (465, 464, 496, 497), (479, 478, 510, 511), (466, 465, 497, 498), (480, 479, 511, 512), (467, 466, 498, 499), (481, 480, 512, 513), (468, 467, 499, 500), (482, 481, 513, 514), (469, 468, 500, 501), (483, 482, 514, 515), (470, 469, 501, 502), (456, 457, 489, 488), (484, 483, 515, 516), (471, 470, 502, 503), (458, 456, 488, 490), (485, 484, 516, 517), (472, 471, 503, 504), (459, 458, 490, 491), (486, 485, 517, 518), (473, 472, 504, 505), (460, 459, 491, 492), (487, 486, 518, 519), (474, 473, 505, 506), (461, 460, 492, 493), (457, 487, 519, 489), (475, 474, 506, 507), (462, 461, 493, 494), (476, 475, 507, 508), (463, 462, 494, 495), (477, 476, 508, 509), (534, 533, 565, 566), (513, 512, 544, 545), (500, 499, 531, 532), (514, 513, 545, 546), (501, 500, 532, 533), (515, 514, 546, 547), (502, 501, 533, 534), (488, 489, 521, 520), (516, 515, 547, 548), (503, 502, 534, 535), (490, 488, 520, 522), (517, 516, 548, 549), (504, 503, 535, 536), (491, 490, 522, 523), (518, 517, 549, 550), (505, 504, 536, 537), (492, 491, 523, 524), (519, 518, 550, 551), (506, 505, 537, 538), (493, 492, 524, 525), (489, 519, 551, 521), (507, 506, 538, 539), (494, 493, 525, 526), (508, 507, 539, 540), (495, 494, 526, 527), (509, 508, 540, 541), (496, 495, 527, 528), (510, 509, 541, 542), (497, 496, 528, 529), (511, 510, 542, 543), (498, 497, 529, 530), (512, 511, 543, 544), (569, 568, 600, 601), (520, 521, 553, 552), (548, 547, 579, 580), (535, 534, 566, 567), (522, 520, 552, 554), (549, 548, 580, 581), (536, 535, 567, 568), (523, 522, 554, 555), (550, 549, 581, 582), (537, 536, 568, 569), (524, 523, 555, 556), (551, 550, 582, 583), (538, 537, 569, 570), (525, 524, 556, 557), (521, 551, 583, 553), (539, 538, 570, 571), (526, 525, 557, 558), (540, 539, 571, 572), (527, 526, 558, 559), (541, 540, 572, 573), (528, 527, 559, 560), (542, 541, 573, 574), (529, 528, 560, 561), (543, 542, 574, 575), (530, 529, 561, 562), (544, 543, 575, 576), (531, 530, 562, 563), (545, 544, 576, 577), (532, 531, 563, 564), (546, 545, 577, 578), (533, 532, 564, 565), (547, 546, 578, 579), (584, 585, 615, 614, 613, 612, 611, 610, 609, 608, 607, 606, 605, 604, 603, 602, 601, 600, 599, 598, 597, 596, 595, 594, 593, 592, 591, 590, 589, 588, 587, 586), (556, 555, 587, 588), (583, 582, 614, 615), (570, 569, 601, 602), (557, 556, 588, 589), (553, 583, 615, 585), (571, 570, 602, 603), (558, 557, 589, 590), (572, 571, 603, 604), (559, 558, 590, 591), (573, 572, 604, 605), (560, 559, 591, 592), (574, 573, 605, 606), (561, 560, 592, 593), (575, 574, 606, 607), (562, 561, 593, 594), (576, 575, 607, 608), (563, 562, 594, 595), (577, 576, 608, 609), (564, 563, 595, 596), (578, 577, 609, 610), (565, 564, 596, 597), (579, 578, 610, 611), (566, 565, 597, 598), (552, 553, 585, 584), (580, 579, 611, 612), (567, 566, 598, 599), (554, 552, 584, 586), (581, 580, 612, 613), (568, 567, 599, 600), (555, 554, 586, 587), (582, 581, 613, 614)])
me_cube.polygons.foreach_set('use_smooth', [0, 0, 0, 0, 0, 0, 0, 0, 0, 0, 0, 0, 0, 0, 0, 0, 0, 0, 0, 0, 0, 0, 0, 0, 0, 0, 0, 0, 0, 0, 0, 0, 0, 0, 0, 0, 0, 0, 0, 0, 0, 0, 0, 0, 0, 0, 0, 0, 0, 0, 0, 0, 0, 0, 0, 0, 0, 0, 0, 0, 0, 0, 0, 0, 0, 0, 0, 0, 0, 0, 0, 0, 0, 0, 0, 0, 0, 0, 0, 0, 0, 0, 0, 0, 0, 0, 0, 0, 0, 0, 0, 0, 0, 0, 0, 0, 0, 0, 0, 0, 0, 0, 0, 0, 0, 0, 0, 0, 0, 0, 0, 0, 0, 0, 0, 0, 0, 0, 0, 0, 0, 0, 0, 0, 0, 0, 0, 0, 0, 0, 0, 0, 0, 0, 0, 0, 0, 0, 0, 0, 0, 0, 0, 0, 0, 0, 0, 0, 0, 0, 0, 0, 0, 0, 0, 0, 0, 0, 0, 0, 0, 0, 0, 0, 0, 0, 0, 0, 0, 0, 0, 0, 0, 0, 0, 0, 0, 0, 0, 0, 0, 0, 0, 0, 0, 0, 0, 0, 0, 0, 0, 0, 0, 0, 0, 0, 0, 0, 0, 0, 0, 0, 0, 0, 0, 0, 0, 0, 0, 0, 0, 0, 0, 0, 0, 0, 0, 0, 0, 0, 0, 0, 0, 0, 0, 0, 0, 0, 0, 0, 0, 0, 0, 0, 0, 0, 0, 0, 0, 0, 0, 0, 0, 0, 0, 0, 0, 0, 0, 0, 0, 0, 0, 0, 0, 0, 0, 0, 0, 0, 0, 0, 0, 0, 0, 0, 0, 0, 0, 0, 0, 0, 0, 0, 0, 0, 0, 0, 1, 1, 1, 1, 1, 1, 1, 1, 1, 1, 1, 1, 1, 1, 1, 1, 1, 1, 1, 1, 1, 1, 1, 1, 1, 1, 1, 1, 1, 1, 0, 1, 1, 0, 1, 1, 1, 1, 1, 1, 1, 1, 1, 1, 1, 1, 1, 1, 1, 1, 1, 1, 1, 1, 1, 1, 1, 1, 1, 1, 1, 1, 1, 1, 1, 1, 1, 1, 1, 1, 1, 1, 1, 1, 1, 1, 1, 1, 1, 1, 1, 1, 1, 1, 1, 1, 1, 1, 1, 1, 1, 1, 1, 1, 1, 1, 1, 1, 1, 1, 1, 1, 1, 1, 1, 1, 1, 1, 1, 1, 1, 1, 1, 1, 1, 1, 1, 1, 1, 1, 1, 1, 1, 1, 1, 1, 1, 1, 1, 1, 1, 0, 0, 0, 0, 0, 0, 0, 0, 0, 0, 0, 0, 0, 0, 0, 0, 0, 0, 0, 0, 0, 0, 0, 0, 0, 0, 0, 0, 0, 0, 0, 1, 1, 1, 1, 1, 1, 1, 1, 1, 1, 1, 1, 1, 1, 1, 1, 1, 1, 1, 1, 1, 1, 1, 1, 1, 1, 1, 1, 1, 1, 1, 1, 1, 1, 1, 1, 1, 1, 1, 1, 1, 1, 1, 1, 1, 1, 1, 1, 1, 1, 1, 1, 1, 1, 1, 1, 1, 1, 1, 1, 1, 1, 1, 1, 1, 1, 1, 1, 1, 1, 1, 1, 1, 1, 1, 1, 1, 1, 1, 1, 1, 1, 1, 1, 1, 1, 1, 1, 1, 1, 1, 1, 1, 1, 1, 1, 0, 1, 1, 1, 1, 1, 1, 1, 1, 1, 1, 1, 1, 1, 1, 1, 1, 1, 1, 1, 1, 1, 1, 1, 1, 1, 1, 1, 1, 1, 1, 1])
me_cube.materials.append(mat_material)
me_cube.use_remesh_preserve_volume = False
me_cube.use_remesh_preserve_attributes = False
me_cube.use_mirror_vertex_groups = False
me_cube.update()

# ---- objects
ob_cube = bpy.data.objects.new('Cube', me_cube)
ob_lamp = bpy.data.objects.new('Lamp', light_lamp)
ob_camera = bpy.data.objects.new('Camera', cam_camera)

# ---- transforms, parenting, visibility, modifiers, constraints
ob_cube.location = (0.0, 0.0, 0.992)
ob_cube.lock_rotations_4d = False
ob_cube.empty_display_type = 'ARROWS'
ob_cube.lineart.crease_threshold = 0.0
ob_lamp.location = (4.076, 1.005, 5.904)
ob_lamp.rotation_euler = (0.6503, 0.05522, 1.866)
ob_lamp.lock_rotations_4d = False
ob_lamp.empty_display_type = 'ARROWS'
ob_lamp.color = (0.0, 0.0, 0.0, 0.0)
ob_lamp.lineart.crease_threshold = 0.0
ob_camera.location = (7.481, -6.508, 5.344)
ob_camera.rotation_euler = (1.109, 0.0, 0.8149)
ob_camera.lock_rotations_4d = False
ob_camera.empty_display_type = 'ARROWS'
ob_camera.color = (0.0, 0.0, 0.0, 0.0)
ob_camera.display_type = 'WIRE'
ob_camera.lineart.crease_threshold = 0.0

# ---- collection membership
col_collection_1.objects.link(ob_cube)
col_collection_1.objects.link(ob_lamp)
col_collection_1.objects.link(ob_camera)

# ---- scene / render settings (as saved in the file)
scene.camera = ob_camera
scene.frame_start = 1; scene.frame_end = 250; scene.frame_set(1)
scene.render.engine = 'BLENDER_EEVEE_NEXT'
scene.render.resolution_percentage = 50
scene.render.dither_intensity = 0.0
scene.cycles.use_denoising = False
scene.cycles.samples = 128
scene.cycles.sampling_pattern = 'TABULATED_SOBOL'
scene.cycles.use_adaptive_sampling = False
scene.cycles.use_light_tree = False
scene.cycles.blur_glossy = 0.0
scene.cycles.sample_clamp_indirect = 0.0
scene.view_settings.view_transform = 'Standard'
bpy.context.view_layer.update()
